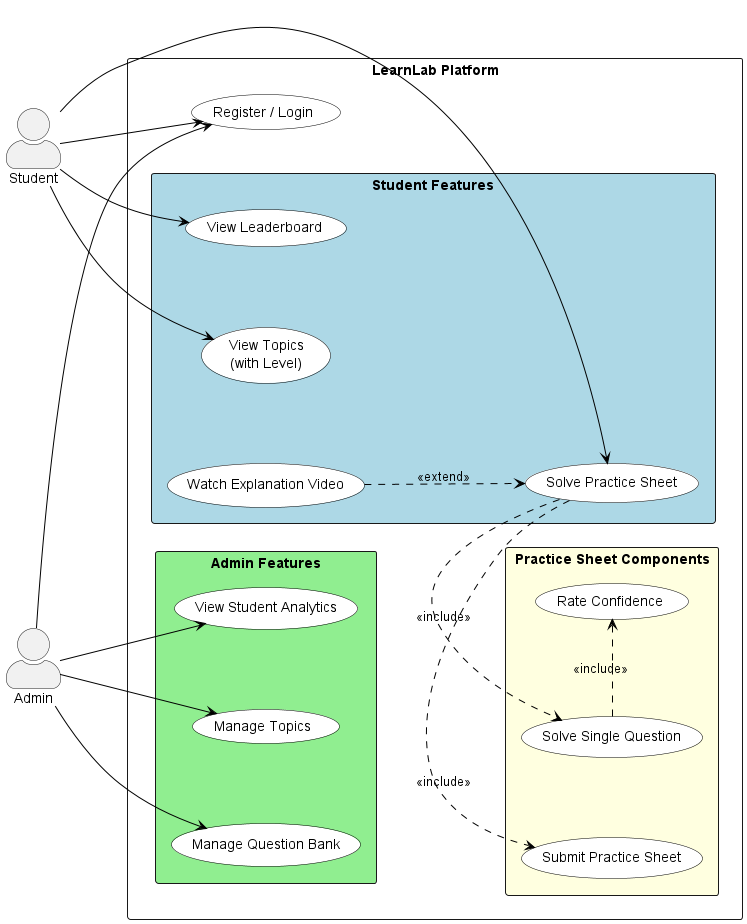

The diagram above was rendered by PlantUML. Its source (embedded in the PNG):
@startuml UseCaseDiagram
left to right direction
skinparam packageStyle rectangle
skinparam usecase {
  BackgroundColor White
  BorderColor Black
  ArrowColor Black
}
skinparam actorStyle awesome
skinparam defaultTextAlignment center
skinparam nodesep 80
skinparam ranksep 100

actor Student as S
actor Admin as A

rectangle "LearnLab Platform" {
  
  usecase "Register / Login" as UC_Login
  
  package "Student Features" #LightBlue {
    usecase "View Leaderboard" as UC_Leaderboard
    usecase "Solve Practice Sheet" as UC_SolveSheet
    usecase "View Topics\n(with Level)" as UC_ViewTopics
    usecase "Watch Explanation Video" as UC_WatchVideo
  }
  
  package "Practice Sheet Components" #LightYellow {
    usecase "Solve Single Question" as UC_SolveQ
    usecase "Rate Confidence" as UC_Rate
    usecase "Submit Practice Sheet" as UC_Submit
  }
  
  package "Admin Features" #LightGreen {
    usecase "Manage Topics" as UC_ManageTopics
    usecase "Manage Question Bank" as UC_ManageQBank
    usecase "View Student Analytics" as UC_Analytics
  }
}

' Actors link to common auth use case
S --> UC_Login
A --> UC_Login

' Student interactions
S --> UC_Leaderboard
S --> UC_SolveSheet
S --> UC_ViewTopics

' Admin interactions
A --> UC_ManageTopics
A --> UC_ManageQBank
A --> UC_Analytics

' Composition of the Solve Practice Sheet use case
UC_SolveSheet .> UC_SolveQ : <<include>>
UC_SolveSheet .> UC_Submit : <<include>>

' Rate Confidence is part of solving a question
UC_SolveQ .> UC_Rate : <<include>>

' Watch Explanation Video extends Solve Practice Sheet
UC_WatchVideo ..> UC_SolveSheet : <<extend>>

@enduml